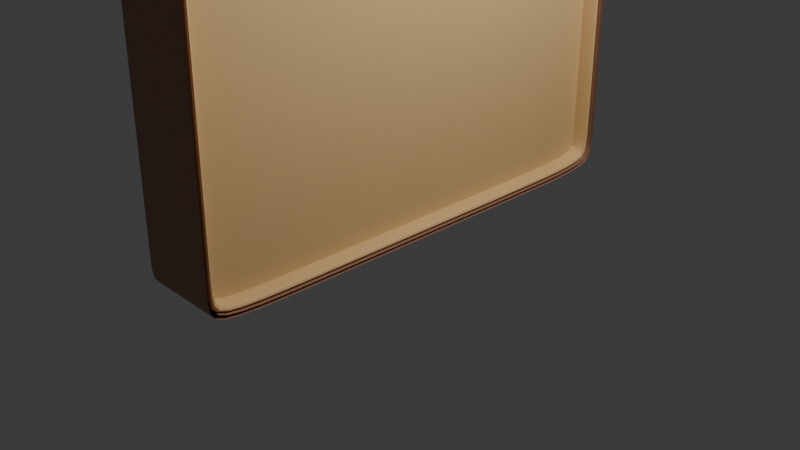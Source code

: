 # Source: bread.blend  (saved by Blender 4.2.66; exported with 4.5.12 LTS)
import bpy
from mathutils import Matrix  # noqa: F401  (used for matrix-valued properties, if any)

bpy.ops.wm.read_factory_settings(use_empty=True)
scene = bpy.context.scene
scene.name = 'Scene'

# ---- collections
col_collection = bpy.data.collections.new('Collection'); scene.collection.children.link(col_collection)

# ---- materials (node trees are filled in below, after node groups)
mat_material_001 = bpy.data.materials.new('Material.001')
mat_material_003 = bpy.data.materials.new('Material.003')
mat_material_002 = bpy.data.materials.new('Material.002')

# ---- node groups
ng_smooth_by_angle = bpy.data.node_groups.new('Smooth by Angle', 'GeometryNodeTree')
_s = ng_smooth_by_angle.interface.new_socket(name='Mesh', in_out='OUTPUT', socket_type='NodeSocketGeometry')
_s = ng_smooth_by_angle.interface.new_socket(name='Mesh', in_out='INPUT', socket_type='NodeSocketGeometry')
_s = ng_smooth_by_angle.interface.new_socket(name='Angle', in_out='INPUT', socket_type='NodeSocketFloat')
_s.subtype = 'ANGLE'
_s.default_value = 0.5236
_s.min_value = 0.0
_s.max_value = 3.142
_s.description = 'Maximum face angle for smooth edges'
_s = ng_smooth_by_angle.interface.new_socket(name='Ignore Sharpness', in_out='INPUT', socket_type='NodeSocketBool')
_s.force_non_field = True
ng_smooth_by_angle.description = 'Set the sharpness of mesh edges based on the angle between the neighboring faces'
ng_smooth_by_angle.is_modifier = True
_N = ng_smooth_by_angle.nodes; _L = ng_smooth_by_angle.links
n0 = _N.new('GeometryNodeSetShadeSmooth'); n0.name = 'Set Shade Smooth'; n0.location = (120, -80)
n0.domain = 'EDGE'
n1 = _N.new('GeometryNodeSetShadeSmooth'); n1.name = 'Set Shade Smooth.001'; n1.location = (300, -80)
n2 = _N.new('NodeGroupOutput'); n2.name = 'Group Output'; n2.location = (480, -80)
n3 = _N.new('GeometryNodeInputMeshEdgeAngle'); n3.name = 'Edge Angle'; n3.location = (-440, -240)
n4 = _N.new('NodeGroupInput'); n4.name = 'Group Input'; n4.location = (-80, -80)
n5 = _N.new('GeometryNodeInputEdgeSmooth'); n5.name = 'Is Edge Smooth'; n5.location = (-260, -120)
n6 = _N.new('GeometryNodeInputShadeSmooth'); n6.name = 'Is Shade Smooth'; n6.location = (-440, -397)
n7 = _N.new('FunctionNodeCompare'); n7.name = 'Compare'; n7.location = (-260, -260)
n7.operation = 'LESS_EQUAL'
n7.inputs[6].default_value = (0.0, 0.0, 0.0, 0.0)
n7.inputs[7].default_value = (0.0, 0.0, 0.0, 0.0)
n8 = _N.new('FunctionNodeBooleanMath'); n8.name = 'Boolean Math.001'; n8.location = (-80, -260)
n9 = _N.new('NodeGroupInput'); n9.name = 'Group Input.001'; n9.location = (-440, -329)
n10 = _N.new('NodeGroupInput'); n10.name = 'Group Input.002'; n10.location = (-259, -189)
n11 = _N.new('FunctionNodeBooleanMath'); n11.name = 'Boolean Math'; n11.location = (-80, -149)
n11.operation = 'OR'
n12 = _N.new('FunctionNodeBooleanMath'); n12.name = 'Boolean Math.002'; n12.location = (-260, -380)
n12.operation = 'OR'
n13 = _N.new('NodeGroupInput'); n13.name = 'Group Input.003'; n13.location = (-440, -460)
_L.new(n3.outputs[0], n7.inputs[0])
_L.new(n1.outputs[0], n2.inputs[0])
_L.new(n9.outputs[1], n7.inputs[1])
_L.new(n7.outputs[0], n8.inputs[0])
_L.new(n4.outputs[0], n0.inputs[0])
_L.new(n0.outputs[0], n1.inputs[0])
_L.new(n8.outputs[0], n0.inputs[2])
_L.new(n10.outputs[2], n11.inputs[1])
_L.new(n5.outputs[0], n11.inputs[0])
_L.new(n11.outputs[0], n0.inputs[1])
_L.new(n13.outputs[2], n12.inputs[1])
_L.new(n6.outputs[0], n12.inputs[0])
_L.new(n12.outputs[0], n8.inputs[1])
n2.is_active_output = True

# ---- material node trees
mat_material_001.use_nodes = True; mat_material_001.node_tree.nodes.clear()
_N = mat_material_001.node_tree.nodes; _L = mat_material_001.node_tree.links
n0 = _N.new('ShaderNodeBsdfPrincipled'); n0.name = 'Principled BSDF'; n0.location = (10, 300)
n0.inputs[0].default_value = (0.7991, 0.5271, 0.2346, 1.0)
n1 = _N.new('ShaderNodeOutputMaterial'); n1.name = 'Material Output'; n1.location = (300, 300)
_L.new(n0.outputs[0], n1.inputs[0])
n1.is_active_output = True
mat_material_003.use_nodes = True; mat_material_003.node_tree.nodes.clear()
_N = mat_material_003.node_tree.nodes; _L = mat_material_003.node_tree.links
n0 = _N.new('ShaderNodeBsdfPrincipled'); n0.name = 'Principled BSDF'; n0.location = (10, 300)
n0.inputs[0].default_value = (0.402, 0.2086, 0.1301, 1.0)
n1 = _N.new('ShaderNodeOutputMaterial'); n1.name = 'Material Output'; n1.location = (300, 300)
_L.new(n0.outputs[0], n1.inputs[0])
n1.is_active_output = True
mat_material_002.use_nodes = True; mat_material_002.node_tree.nodes.clear()
_N = mat_material_002.node_tree.nodes; _L = mat_material_002.node_tree.links
n0 = _N.new('ShaderNodeBsdfPrincipled'); n0.name = 'Principled BSDF'; n0.location = (10, 300)
n0.inputs[0].default_value = (0.402, 0.2086, 0.1301, 1.0)
n1 = _N.new('ShaderNodeOutputMaterial'); n1.name = 'Material Output'; n1.location = (300, 300)
_L.new(n0.outputs[0], n1.inputs[0])
n1.is_active_output = True

# ---- world
world_world = bpy.data.worlds.new('World'); scene.world = world_world
world_world.use_nodes = True; world_world.node_tree.nodes.clear()
_N = world_world.node_tree.nodes; _L = world_world.node_tree.links
n0 = _N.new('ShaderNodeOutputWorld'); n0.name = 'World Output'; n0.location = (300, 300)
n1 = _N.new('ShaderNodeBackground'); n1.name = 'Background'; n1.location = (10, 300)
n1.inputs[0].default_value = (0.05088, 0.05088, 0.05088, 1.0)
_L.new(n1.outputs[0], n0.inputs[0])
n0.is_active_output = True
world_world.color = (0.05088, 0.05088, 0.05088)
world_world.sun_shadow_jitter_overblur = 0.0

# ---- cameras
cam_camera = bpy.data.cameras.new('Camera')
cam_camera.clip_end = 100.0
cam_camera.ortho_scale = 7.314

# ---- lights
light_light = bpy.data.lights.new('Light', 'POINT')
light_light.energy = 1000.0
light_light.shadow_soft_size = 0.1

# ---- meshes
me_plane_001 = bpy.data.meshes.new('Plane.001')
me_plane_001.from_pydata([(-2.574, 0.01237, 0.2638), (2.518, 0.01237, 0.2638), (-2.404, 4.904, 0.2638), (2.347, 4.904, 0.2638), (-2.574, 4.404, 0.2638), (2.518, 4.404, 0.2638), (-2.574, 3.995, 0.2638), (-2.192, 4.203, 0.2638), (2.136, 4.203, 0.2638), (2.518, 3.995, 0.2638), (-0.5731, 0.005279, 0.2635), (-1.566, 0.005279, 0.2638), (-1.566, 5.267, 0.2638), (-0.573, 5.324, 0.2635), (-0.5709, 4.397, 0.2635), (-1.568, 4.397, 0.2638), (-1.568, 3.987, 0.2638), (-0.571, 3.987, 0.2635), (-1.376, 4.196, 0.2638), (-0.3714, 4.196, 0.2635), (1.514, 0.004568, 0.2638), (0.5323, 0.002538, 0.2638), (1.517, 3.987, 0.2638), (0.5303, 3.985, 0.2638), (0.5308, 4.395, 0.2638), (1.516, 4.397, 0.2638), (0.5327, 5.321, 0.2638), (1.514, 5.267, 0.2638), (1.282, 4.196, 0.2638), (0.2844, 4.193, 0.2638), (-2.574, 0.2398, 0.2638), (2.518, 0.2398, 0.2638), (-0.5729, 0.2327, 0.2635), (-1.566, 0.2327, 0.2638), (1.514, 0.232, 0.2638), (0.5322, 0.23, 0.2638), (2.518, 2.852, 0.2638), (2.518, 1.54, 0.2638), (-0.5721, 2.845, 0.2635), (-0.5727, 1.533, 0.2635), (1.515, 2.844, 0.2638), (1.514, 1.532, 0.2638), (-2.574, 1.54, 0.2638), (-2.574, 2.852, 0.2638), (-1.567, 2.845, 0.2638), (-1.566, 1.533, 0.2638), (0.5314, 2.842, 0.2638), (0.532, 1.53, 0.2638), (-2.404, 4.904, -0.2606), (-2.574, 4.404, -0.2606), (2.518, 4.404, -0.2606), (2.347, 4.904, -0.2606), (-2.192, 4.203, -0.2606), (-2.574, 3.995, -0.2606), (2.518, 3.995, -0.2606), (2.136, 4.203, -0.2606), (-2.574, 0.2398, -0.2606), (-2.574, 0.01237, -0.2606), (-0.5709, 4.397, -0.2609), (-1.568, 4.397, -0.2606), (-1.376, 4.196, -0.2606), (-0.3714, 4.196, -0.2609), (-1.568, 3.987, -0.2606), (-0.571, 3.987, -0.2609), (-1.566, 0.005279, -0.2606), (-0.5731, 0.005279, -0.2609), (-1.566, 0.2327, -0.2606), (-0.573, 5.324, -0.2609), (-1.566, 5.267, -0.2606), (0.5323, 0.002538, -0.2606), (1.514, 0.004568, -0.2606), (1.517, 3.987, -0.2606), (0.5303, 3.985, -0.2606), (0.5322, 0.23, -0.2606), (0.5308, 4.395, -0.2606), (1.516, 4.397, -0.2606), (1.514, 5.267, -0.2606), (0.5327, 5.321, -0.2606), (1.282, 4.196, -0.2606), (0.2844, 4.193, -0.2606), (2.518, 0.01237, -0.2606), (2.518, 0.2398, -0.2606), (-0.5729, 0.2327, -0.2609), (1.514, 0.232, -0.2606), (2.518, 1.54, -0.2606), (2.518, 2.852, -0.2606), (1.515, 2.844, -0.2606), (1.514, 1.532, -0.2606), (0.5314, 2.842, -0.2606), (0.532, 1.53, -0.2606), (-0.5721, 2.845, -0.2609), (-0.5727, 1.533, -0.2609), (-1.567, 2.845, -0.2606), (-1.566, 1.533, -0.2606), (-2.574, 2.852, -0.2606), (-2.574, 1.54, -0.2606), (2.518, 4.404, -0.2489), (2.518, 4.404, 0.2521), (2.136, 4.203, 0.2521), (2.136, 4.203, -0.2489), (-1.566, 0.005279, -0.2489), (-1.566, 0.005279, 0.2521), (-2.574, 0.01237, 0.2521), (-2.574, 0.01237, -0.2489), (2.518, 3.995, -0.2489), (2.518, 3.995, 0.2521), (2.518, 2.852, 0.2521), (2.518, 2.852, -0.2489), (-2.192, 4.203, -0.2489), (-2.192, 4.203, 0.2521), (-2.574, 4.404, 0.2521), (-2.574, 4.404, -0.2489), (-2.574, 0.2398, -0.2489), (-2.574, 0.2398, 0.2521), (-2.574, 1.54, 0.2521), (-2.574, 1.54, -0.2489), (1.514, 5.267, -0.2489), (1.514, 5.267, 0.2521), (2.347, 4.904, 0.2521), (2.347, 4.904, -0.2489), (2.518, 1.54, -0.2489), (2.518, 1.54, 0.2521), (2.518, 0.2398, 0.2521), (2.518, 0.2398, -0.2489), (2.518, 0.01237, -0.2489), (2.518, 0.01237, 0.2521), (1.514, 0.004568, 0.2521), (1.514, 0.004568, -0.2489), (-0.5731, 0.005279, -0.2492), (-0.5731, 0.005279, 0.2518), (0.5327, 5.321, -0.2489), (0.5327, 5.321, 0.2521), (-2.574, 2.852, -0.2489), (-2.574, 2.852, 0.2521), (-2.574, 3.995, 0.2521), (-2.574, 3.995, -0.2489), (-2.404, 4.904, -0.2489), (-2.404, 4.904, 0.2521), (-1.566, 5.267, 0.2521), (-1.566, 5.267, -0.2489), (-0.573, 5.324, -0.2492), (-0.573, 5.324, 0.2518), (0.5323, 0.002538, -0.2489), (0.5323, 0.002538, 0.2521), (2.136, 4.203, -0.4478), (2.136, 4.203, 0.426), (2.518, 3.995, 0.426), (2.518, 3.995, -0.4478), (-1.566, 5.267, -0.4478), (-1.566, 5.267, 0.426), (-0.573, 5.324, 0.4256), (-0.573, 5.324, -0.4482), (2.518, 2.852, -0.4478), (2.518, 2.852, 0.426), (2.518, 1.54, 0.426), (2.518, 1.54, -0.4478), (-2.574, 3.995, -0.4478), (-2.574, 3.995, 0.426), (-2.192, 4.203, 0.426), (-2.192, 4.203, -0.4478), (1.514, 0.004568, -0.4478), (1.514, 0.004568, 0.426), (0.5323, 0.002538, 0.426), (0.5323, 0.002538, -0.4478), (2.518, 0.2398, -0.4478), (2.518, 0.2398, 0.426), (2.518, 0.01237, 0.426), (2.518, 0.01237, -0.4478), (-2.574, 1.54, -0.4478), (-2.574, 1.54, 0.426), (-2.574, 2.852, 0.426), (-2.574, 2.852, -0.4478), (2.347, 4.904, -0.4478), (2.347, 4.904, 0.426), (2.518, 4.404, 0.426), (2.518, 4.404, -0.4478), (-0.5731, 0.005279, 0.4256), (-0.5731, 0.005279, -0.4482), (0.5327, 5.321, 0.426), (0.5327, 5.321, -0.4478), (-2.574, 4.404, -0.4478), (-2.574, 4.404, 0.426), (-2.404, 4.904, 0.426), (-2.404, 4.904, -0.4478), (1.514, 5.267, 0.426), (1.514, 5.267, -0.4478), (-1.566, 0.005279, 0.426), (-1.566, 0.005279, -0.4478), (-2.574, 0.01237, -0.4478), (-2.574, 0.01237, 0.426), (-2.574, 0.2398, 0.426), (-2.574, 0.2398, -0.4478), (1.924, 4.205, -0.4478), (1.924, 4.205, 0.426), (2.395, 4.453, 0.426), (2.395, 4.453, -0.4478), (-2.474, 0.1117, -0.4478), (-2.474, 0.1117, 0.426), (-1.565, 0.1053, 0.426), (-1.565, 0.1053, -0.4478), (2.418, 2.852, -0.4478), (2.418, 2.852, 0.426), (2.418, 3.935, 0.426), (2.418, 3.935, -0.4478), (-2.452, 4.453, -0.4478), (-2.452, 4.453, 0.426), (-1.981, 4.205, 0.426), (-1.981, 4.205, -0.4478), (-2.474, 1.54, -0.4478), (-2.474, 1.54, 0.426), (-2.474, 0.2398, 0.426), (-2.474, 0.2398, -0.4478), (2.267, 4.83, -0.4478), (2.267, 4.83, 0.426), (1.49, 5.168, 0.426), (1.49, 5.168, -0.4478), (2.418, 0.2398, -0.4478), (2.418, 0.2398, 0.426), (2.418, 1.54, 0.426), (2.418, 1.54, -0.4478), (1.513, 0.1046, -0.4478), (1.513, 0.1046, 0.426), (2.418, 0.1116, 0.426), (2.418, 0.1116, -0.4478), (-0.5729, 0.1053, 0.4256), (-0.5729, 0.1053, -0.4482), (0.5298, 5.221, 0.426), (0.5298, 5.221, -0.4478), (-2.474, 3.935, -0.4478), (-2.474, 3.935, 0.426), (-2.474, 2.852, 0.426), (-2.474, 2.852, -0.4478), (-1.542, 5.169, -0.4478), (-1.542, 5.169, 0.426), (-2.324, 4.83, 0.426), (-2.324, 4.83, -0.4478), (-0.5702, 5.224, 0.4256), (-0.5702, 5.224, -0.4482), (0.5323, 0.1025, 0.426), (0.5323, 0.1025, -0.4478)], [], [(15, 18, 7, 4), (6, 7, 18, 16), (14, 13, 26, 24), (5, 8, 28, 25), (4, 2, 12, 15), (24, 29, 19, 14), (15, 14, 19, 18), (17, 16, 18, 19), (32, 39, 47, 35), (14, 15, 12, 13), (32, 33, 45, 39), (17, 19, 29, 23), (22, 28, 8, 9), (25, 27, 3, 5), (34, 35, 47, 41), (25, 24, 26, 27), (22, 23, 29, 28), (24, 25, 28, 29), (34, 41, 37, 31), (20, 34, 31, 1), (20, 21, 35, 34), (10, 32, 35, 21), (10, 11, 33, 32), (0, 30, 33, 11), (38, 17, 23, 46), (30, 42, 45, 33), (40, 46, 23, 22), (38, 44, 16, 17), (43, 6, 16, 44), (36, 37, 41, 40), (40, 41, 47, 46), (46, 47, 39, 38), (38, 39, 45, 44), (44, 45, 42, 43), (40, 22, 9, 36), (59, 49, 52, 60), (53, 62, 60, 52), (58, 74, 77, 67), (50, 75, 78, 55), (49, 59, 68, 48), (74, 58, 61, 79), (59, 60, 61, 58), (63, 61, 60, 62), (82, 73, 89, 91), (58, 67, 68, 59), (82, 91, 93, 66), (63, 72, 79, 61), (71, 54, 55, 78), (75, 50, 51, 76), (83, 87, 89, 73), (75, 76, 77, 74), (71, 78, 79, 72), (74, 79, 78, 75), (83, 81, 84, 87), (70, 80, 81, 83), (70, 83, 73, 69), (65, 69, 73, 82), (65, 82, 66, 64), (57, 64, 66, 56), (90, 88, 72, 63), (56, 66, 93, 95), (86, 71, 72, 88), (90, 63, 62, 92), (94, 92, 62, 53), (85, 86, 87, 84), (86, 88, 89, 87), (88, 90, 91, 89), (90, 92, 93, 91), (92, 94, 95, 93), (86, 85, 54, 71), (5, 3, 118, 97), (11, 10, 129, 101), (36, 9, 105, 106), (7, 6, 134, 109), (42, 30, 113, 114), (27, 26, 131, 117), (107, 104, 54, 85), (31, 37, 121, 122), (20, 1, 125, 126), (0, 11, 101, 102), (3, 27, 117, 118), (6, 43, 133, 134), (12, 2, 137, 138), (115, 112, 56, 95), (26, 13, 141, 131), (10, 21, 143, 129), (8, 5, 97, 98), (116, 130, 77, 76), (127, 124, 80, 70), (128, 142, 69, 65), (4, 7, 109, 110), (108, 135, 53, 52), (100, 128, 65, 64), (104, 99, 55, 54), (140, 139, 68, 67), (120, 107, 85, 84), (2, 4, 110, 137), (142, 127, 70, 69), (124, 123, 81, 80), (132, 115, 95, 94), (9, 8, 98, 105), (130, 140, 67, 77), (135, 132, 94, 53), (136, 111, 49, 48), (13, 12, 138, 141), (139, 136, 48, 68), (123, 120, 84, 81), (30, 0, 102, 113), (21, 20, 126, 143), (1, 31, 122, 125), (112, 103, 57, 56), (119, 116, 76, 51), (43, 42, 114, 133), (111, 108, 52, 49), (37, 36, 106, 121), (103, 100, 64, 57), (99, 96, 50, 55), (146, 153, 106, 105), (150, 178, 131, 141), (154, 165, 122, 121), (158, 181, 110, 109), (162, 176, 129, 143), (115, 132, 171, 168), (119, 96, 175, 172), (176, 186, 101, 129), (142, 128, 177, 163), (140, 130, 179, 151), (186, 189, 102, 101), (136, 139, 148, 183), (132, 135, 156, 171), (130, 116, 185, 179), (128, 100, 187, 177), (124, 127, 160, 167), (120, 123, 164, 155), (116, 119, 172, 185), (112, 115, 168, 191), (108, 111, 180, 159), (104, 107, 152, 147), (100, 103, 188, 187), (96, 99, 144, 175), (96, 119, 51, 50), (145, 146, 105, 98), (103, 112, 191, 188), (139, 140, 151, 148), (127, 142, 163, 160), (169, 170, 133, 114), (173, 174, 97, 118), (189, 190, 113, 102), (135, 108, 159, 156), (161, 162, 143, 126), (178, 184, 117, 131), (111, 136, 183, 180), (157, 158, 109, 134), (149, 150, 141, 138), (181, 182, 137, 110), (107, 120, 155, 152), (123, 124, 167, 164), (184, 173, 118, 117), (190, 169, 114, 113), (165, 166, 125, 122), (166, 161, 126, 125), (170, 157, 134, 133), (153, 154, 121, 106), (182, 149, 138, 137), (174, 145, 98, 97), (159, 180, 204, 207), (163, 177, 225, 239), (145, 174, 194, 193), (150, 149, 233, 236), (157, 170, 230, 229), (165, 154, 218, 217), (152, 155, 219, 200), (181, 158, 206, 205), (176, 162, 238, 224), (154, 153, 201, 218), (179, 185, 215, 227), (151, 179, 227, 237), (188, 191, 211, 196), (156, 159, 207, 228), (147, 152, 200, 203), (190, 189, 197, 210), (158, 157, 229, 206), (184, 178, 226, 214), (178, 150, 236, 226), (185, 172, 212, 215), (160, 163, 239, 220), (177, 187, 199, 225), (153, 146, 202, 201), (180, 183, 235, 204), (99, 104, 147, 144), (193, 194, 195, 192), (197, 198, 199, 196), (201, 202, 203, 200), (205, 206, 207, 204), (209, 210, 211, 208), (213, 214, 215, 212), (210, 197, 196, 211), (217, 218, 219, 216), (221, 222, 223, 220), (198, 224, 225, 199), (214, 226, 227, 215), (229, 230, 231, 228), (233, 234, 235, 232), (234, 205, 204, 235), (226, 236, 237, 227), (224, 238, 239, 225), (194, 213, 212, 195), (230, 209, 208, 231), (222, 217, 216, 223), (238, 221, 220, 239), (206, 229, 228, 207), (218, 201, 200, 219), (236, 233, 232, 237), (202, 193, 192, 203), (148, 151, 237, 232), (155, 164, 216, 219), (174, 173, 213, 194), (171, 156, 228, 231), (146, 145, 193, 202), (175, 144, 192, 195), (172, 175, 195, 212), (169, 190, 210, 209), (144, 147, 203, 192), (161, 166, 222, 221), (170, 169, 209, 230), (149, 182, 234, 233), (189, 186, 198, 197), (168, 171, 231, 208), (191, 168, 208, 211), (167, 160, 220, 223), (166, 165, 217, 222), (183, 148, 232, 235), (187, 188, 196, 199), (186, 176, 224, 198), (164, 167, 223, 216), (173, 184, 214, 213), (182, 181, 205, 234), (162, 161, 221, 238)])
me_plane_001.polygons.foreach_set('use_smooth', [True] * 238)
_uv = me_plane_001.uv_layers.new(name='UVMap')
_uv.uv.foreach_set('vector', [0.1548, 0.8876, 0.1383, 0.8356, 0.0, 0.8356, 0.0, 0.8876, 0.0, 0.7709, 0.0, 0.8356, 0.1383, 0.8356, 0.1549, 0.7709, 0.3326, 0.8876, 0.3322, 1.0, 0.7418, 1.0, 0.7414, 0.8876, 1.0, 0.8876, 1.0, 0.8356, 0.9573, 0.8356, 0.9336, 0.8876, 0.0, 0.8876, 0.0, 1.0, 0.1552, 1.0, 0.1548, 0.8876, 0.7414, 0.8876, 0.7257, 0.8356, 0.3492, 0.8356, 0.3326, 0.8876, 0.1548, 0.8876, 0.3326, 0.8876, 0.3492, 0.8356, 0.1383, 0.8356, 0.3326, 0.7709, 0.1549, 0.7709, 0.1383, 0.8356, 0.3492, 0.8356, 0.3322, 0.04403, 0.3323, 0.1407, 0.7417, 0.1407, 0.7417, 0.04403, 0.3326, 0.8876, 0.1548, 0.8876, 0.1552, 1.0, 0.3322, 1.0, 0.3322, 0.04403, 0.1552, 0.04403, 0.1552, 0.1407, 0.3323, 0.1407, 0.3326, 0.7709, 0.3492, 0.8356, 0.7257, 0.8356, 0.7413, 0.7709, 0.9336, 0.7709, 0.9573, 0.8356, 1.0, 0.8356, 1.0, 0.7709, 0.9336, 0.8876, 0.933, 1.0, 1.0, 1.0, 1.0, 0.8876, 0.9331, 0.04403, 0.7417, 0.04403, 0.7417, 0.1407, 0.9331, 0.1407, 0.9336, 0.8876, 0.7414, 0.8876, 0.7418, 1.0, 0.933, 1.0, 0.9336, 0.7709, 0.7413, 0.7709, 0.7257, 0.8356, 0.9573, 0.8356, 0.7414, 0.8876, 0.9336, 0.8876, 0.9573, 0.8356, 0.7257, 0.8356, 0.9331, 0.04403, 0.9331, 0.1407, 1.0, 0.1407, 1.0, 0.04403, 0.933, 0.0, 0.9331, 0.04403, 1.0, 0.04403, 1.0, 0.0, 0.933, 0.0, 0.7418, 0.0, 0.7417, 0.04403, 0.9331, 0.04403, 0.3322, 0.0, 0.3322, 0.04403, 0.7417, 0.04403, 0.7418, 0.0, 0.3322, 0.0, 0.1553, 0.0, 0.1552, 0.04403, 0.3322, 0.04403, 0.0, 0.0, 0.0, 0.04403, 0.1552, 0.04403, 0.1553, 0.0, 0.3324, 0.3521, 0.3326, 0.7709, 0.7413, 0.7709, 0.7416, 0.3521, 0.0, 0.04403, 0.0, 0.1407, 0.1552, 0.1407, 0.1552, 0.04403, 0.9333, 0.3521, 0.7416, 0.3521, 0.7413, 0.7709, 0.9336, 0.7709, 0.3324, 0.3521, 0.1551, 0.3521, 0.1549, 0.7709, 0.3326, 0.7709, 0.0, 0.3521, 0.0, 0.7709, 0.1549, 0.7709, 0.1551, 0.3521, 1.0, 0.3521, 1.0, 0.1407, 0.9331, 0.1407, 0.9333, 0.3521, 0.9333, 0.3521, 0.9331, 0.1407, 0.7417, 0.1407, 0.7416, 0.3521, 0.7416, 0.3521, 0.7417, 0.1407, 0.3323, 0.1407, 0.3324, 0.3521, 0.3324, 0.3521, 0.3323, 0.1407, 0.1552, 0.1407, 0.1551, 0.3521, 0.1551, 0.3521, 0.1552, 0.1407, 0.0, 0.1407, 0.0, 0.3521, 0.9333, 0.3521, 0.9336, 0.7709, 1.0, 0.7709, 1.0, 0.3521, 0.1548, 0.8876, 0.0, 0.8876, 0.0, 0.8356, 0.1383, 0.8356, 0.0, 0.7709, 0.1549, 0.7709, 0.1383, 0.8356, 0.0, 0.8356, 0.3326, 0.8876, 0.7414, 0.8876, 0.7418, 1.0, 0.3322, 1.0, 1.0, 0.8876, 0.9336, 0.8876, 0.9573, 0.8356, 1.0, 0.8356, 0.0, 0.8876, 0.1548, 0.8876, 0.1552, 1.0, 0.0, 1.0, 0.7414, 0.8876, 0.3326, 0.8876, 0.3492, 0.8356, 0.7257, 0.8356, 0.1548, 0.8876, 0.1383, 0.8356, 0.3492, 0.8356, 0.3326, 0.8876, 0.3326, 0.7709, 0.3492, 0.8356, 0.1383, 0.8356, 0.1549, 0.7709, 0.3322, 0.04403, 0.7417, 0.04403, 0.7417, 0.1407, 0.3323, 0.1407, 0.3326, 0.8876, 0.3322, 1.0, 0.1552, 1.0, 0.1548, 0.8876, 0.3322, 0.04403, 0.3323, 0.1407, 0.1552, 0.1407, 0.1552, 0.04403, 0.3326, 0.7709, 0.7413, 0.7709, 0.7257, 0.8356, 0.3492, 0.8356, 0.9336, 0.7709, 1.0, 0.7709, 1.0, 0.8356, 0.9573, 0.8356, 0.9336, 0.8876, 1.0, 0.8876, 1.0, 1.0, 0.933, 1.0, 0.9331, 0.04403, 0.9331, 0.1407, 0.7417, 0.1407, 0.7417, 0.04403, 0.9336, 0.8876, 0.933, 1.0, 0.7418, 1.0, 0.7414, 0.8876, 0.9336, 0.7709, 0.9573, 0.8356, 0.7257, 0.8356, 0.7413, 0.7709, 0.7414, 0.8876, 0.7257, 0.8356, 0.9573, 0.8356, 0.9336, 0.8876, 0.9331, 0.04403, 1.0, 0.04403, 1.0, 0.1407, 0.9331, 0.1407, 0.933, 0.0, 1.0, 0.0, 1.0, 0.04403, 0.9331, 0.04403, 0.933, 0.0, 0.9331, 0.04403, 0.7417, 0.04403, 0.7418, 0.0, 0.3322, 0.0, 0.7418, 0.0, 0.7417, 0.04403, 0.3322, 0.04403, 0.3322, 0.0, 0.3322, 0.04403, 0.1552, 0.04403, 0.1553, 0.0, 0.0, 0.0, 0.1553, 0.0, 0.1552, 0.04403, 0.0, 0.04403, 0.3324, 0.3521, 0.7416, 0.3521, 0.7413, 0.7709, 0.3326, 0.7709, 0.0, 0.04403, 0.1552, 0.04403, 0.1552, 0.1407, 0.0, 0.1407, 0.9333, 0.3521, 0.9336, 0.7709, 0.7413, 0.7709, 0.7416, 0.3521, 0.3324, 0.3521, 0.3326, 0.7709, 0.1549, 0.7709, 0.1551, 0.3521, 0.0, 0.3521, 0.1551, 0.3521, 0.1549, 0.7709, 0.0, 0.7709, 1.0, 0.3521, 0.9333, 0.3521, 0.9331, 0.1407, 1.0, 0.1407, 0.9333, 0.3521, 0.7416, 0.3521, 0.7417, 0.1407, 0.9331, 0.1407, 0.7416, 0.3521, 0.3324, 0.3521, 0.3323, 0.1407, 0.7417, 0.1407, 0.3324, 0.3521, 0.1551, 0.3521, 0.1552, 0.1407, 0.3323, 0.1407, 0.1551, 0.3521, 0.0, 0.3521, 0.0, 0.1407, 0.1552, 0.1407, 0.9333, 0.3521, 1.0, 0.3521, 1.0, 0.7709, 0.9336, 0.7709, 1.0, 0.8876, 1.0, 1.0, 1.0, 1.0, 1.0, 0.8876, 0.1553, 0.0, 0.3322, 0.0, 0.3322, 0.0, 0.1553, 0.0, 1.0, 0.3521, 1.0, 0.7709, 1.0, 0.7709, 1.0, 0.3521, 0.0, 0.8356, 0.0, 0.7709, 0.0, 0.7709, 0.0, 0.8356, 0.0, 0.1407, 0.0, 0.04403, 0.0, 0.04403, 0.0, 0.1407, 0.933, 1.0, 0.7418, 1.0, 0.7418, 1.0, 0.933, 1.0, 1.0, 0.3521, 1.0, 0.7709, 1.0, 0.7709, 1.0, 0.3521, 1.0, 0.04403, 1.0, 0.1407, 1.0, 0.1407, 1.0, 0.04403, 0.933, 0.0, 1.0, 0.0, 1.0, 0.0, 0.933, 0.0, 0.0, 0.0, 0.1553, 0.0, 0.1553, 0.0, 0.0, 0.0, 1.0, 1.0, 0.933, 1.0, 0.933, 1.0, 1.0, 1.0, 0.0, 0.7709, 0.0, 0.3521, 0.0, 0.3521, 0.0, 0.7709, 0.1552, 1.0, 0.0, 1.0, 0.0, 1.0, 0.1552, 1.0, 0.0, 0.1407, 0.0, 0.04403, 0.0, 0.04403, 0.0, 0.1407, 0.7418, 1.0, 0.3322, 1.0, 0.3322, 1.0, 0.7418, 1.0, 0.3322, 0.0, 0.7418, 0.0, 0.7418, 0.0, 0.3322, 0.0, 1.0, 0.8356, 1.0, 0.8876, 1.0, 0.8876, 1.0, 0.8356, 0.933, 1.0, 0.7418, 1.0, 0.7418, 1.0, 0.933, 1.0, 0.933, 0.0, 1.0, 0.0, 1.0, 0.0, 0.933, 0.0, 0.3322, 0.0, 0.7418, 0.0, 0.7418, 0.0, 0.3322, 0.0, 0.0, 0.8876, 0.0, 0.8356, 0.0, 0.8356, 0.0, 0.8876, 0.0, 0.8356, 0.0, 0.7709, 0.0, 0.7709, 0.0, 0.8356, 0.1553, 0.0, 0.3322, 0.0, 0.3322, 0.0, 0.1553, 0.0, 1.0, 0.7709, 1.0, 0.8356, 1.0, 0.8356, 1.0, 0.7709, 0.3322, 1.0, 0.1552, 1.0, 0.1552, 1.0, 0.3322, 1.0, 1.0, 0.1407, 1.0, 0.3521, 1.0, 0.3521, 1.0, 0.1407, 0.0, 1.0, 0.0, 0.8876, 0.0, 0.8876, 0.0, 1.0, 0.7418, 0.0, 0.933, 0.0, 0.933, 0.0, 0.7418, 0.0, 1.0, 0.0, 1.0, 0.04403, 1.0, 0.04403, 1.0, 0.0, 0.0, 0.3521, 0.0, 0.1407, 0.0, 0.1407, 0.0, 0.3521, 1.0, 0.7709, 1.0, 0.8356, 1.0, 0.8356, 1.0, 0.7709, 0.7418, 1.0, 0.3322, 1.0, 0.3322, 1.0, 0.7418, 1.0, 0.0, 0.7709, 0.0, 0.3521, 0.0, 0.3521, 0.0, 0.7709, 0.0, 1.0, 0.0, 0.8876, 0.0, 0.8876, 0.0, 1.0, 0.3322, 1.0, 0.1552, 1.0, 0.1552, 1.0, 0.3322, 1.0, 0.1552, 1.0, 0.0, 1.0, 0.0, 1.0, 0.1552, 1.0, 1.0, 0.04403, 1.0, 0.1407, 1.0, 0.1407, 1.0, 0.04403, 0.0, 0.04403, 0.0, 0.0, 0.0, 0.0, 0.0, 0.04403, 0.7418, 0.0, 0.933, 0.0, 0.933, 0.0, 0.7418, 0.0, 1.0, 0.0, 1.0, 0.04403, 1.0, 0.04403, 1.0, 0.0, 0.0, 0.04403, 0.0, 0.0, 0.0, 0.0, 0.0, 0.04403, 1.0, 1.0, 0.933, 1.0, 0.933, 1.0, 1.0, 1.0, 0.0, 0.3521, 0.0, 0.1407, 0.0, 0.1407, 0.0, 0.3521, 0.0, 0.8876, 0.0, 0.8356, 0.0, 0.8356, 0.0, 0.8876, 1.0, 0.1407, 1.0, 0.3521, 1.0, 0.3521, 1.0, 0.1407, 0.0, 0.0, 0.1553, 0.0, 0.1553, 0.0, 0.0, 0.0, 1.0, 0.8356, 1.0, 0.8876, 1.0, 0.8876, 1.0, 0.8356, 1.0, 0.7709, 1.0, 0.3521, 1.0, 0.3521, 1.0, 0.7709, 0.3322, 1.0, 0.7418, 1.0, 0.7418, 1.0, 0.3322, 1.0, 1.0, 0.1407, 1.0, 0.04403, 1.0, 0.04403, 1.0, 0.1407, 0.0, 0.8356, 0.0, 0.8876, 0.0, 0.8876, 0.0, 0.8356, 0.7418, 0.0, 0.3322, 0.0, 0.3322, 0.0, 0.7418, 0.0, 0.0, 0.1407, 0.0, 0.3521, 0.0, 0.3521, 0.0, 0.1407, 1.0, 1.0, 1.0, 0.8876, 1.0, 0.8876, 1.0, 1.0, 0.3322, 0.0, 0.1553, 0.0, 0.1553, 0.0, 0.3322, 0.0, 0.7418, 0.0, 0.3322, 0.0, 0.3322, 0.0, 0.7418, 0.0, 0.3322, 1.0, 0.7418, 1.0, 0.7418, 1.0, 0.3322, 1.0, 0.1553, 0.0, 0.0, 0.0, 0.0, 0.0, 0.1553, 0.0, 0.0, 1.0, 0.1552, 1.0, 0.1552, 1.0, 1.397e-09, 1.0, 0.0, 0.3521, 0.0, 0.7709, 0.0, 0.7709, 0.0, 0.3521, 0.7418, 1.0, 0.933, 1.0, 0.933, 1.0, 0.7418, 1.0, 0.3322, 0.0, 0.1553, 0.0, 0.1553, 0.0, 0.3322, 0.0, 1.0, 0.0, 0.933, 0.0, 0.933, 0.0, 1.0, 0.0, 1.0, 0.1407, 1.0, 0.04403, 1.0, 0.04403, 1.0, 0.1407, 0.933, 1.0, 1.0, 1.0, 1.0, 1.0, 0.933, 1.0, 0.0, 0.04403, 0.0, 0.1407, 0.0, 0.1407, 0.0, 0.04403, 0.0, 0.8356, 0.0, 0.8876, 0.0, 0.8876, 0.0, 0.8356, 1.0, 0.7709, 1.0, 0.3521, 1.0, 0.3521, 1.0, 0.7709, 0.1553, 0.0, 0.0, 0.0, 1.281e-09, 0.0, 0.1553, 0.0, 1.0, 0.8876, 1.0, 0.8356, 1.0, 0.8356, 1.0, 0.8876, 1.0, 0.8876, 1.0, 1.0, 1.0, 1.0, 1.0, 0.8876, 1.0, 0.8356, 1.0, 0.7709, 1.0, 0.7709, 1.0, 0.8356, 0.0, 0.0, 0.0, 0.04403, 0.0, 0.04403, 0.0, 1.164e-10, 0.1552, 1.0, 0.3322, 1.0, 0.3322, 1.0, 0.1552, 1.0, 0.933, 0.0, 0.7418, 0.0, 0.7418, 0.0, 0.933, 0.0, 0.0, 0.1407, 0.0, 0.3521, 0.0, 0.3521, 0.0, 0.1407, 1.0, 1.0, 1.0, 0.8876, 1.0, 0.8876, 1.0, 1.0, 0.0, 0.0, 0.0, 0.04403, 0.0, 0.04403, 0.0, 0.0, 0.0, 0.7709, 0.0, 0.8356, 0.0, 0.8356, 0.0, 0.7709, 0.933, 0.0, 0.7418, 0.0, 0.7418, 0.0, 0.933, 0.0, 0.7418, 1.0, 0.933, 1.0, 0.933, 1.0, 0.7418, 1.0, 0.0, 0.8876, 0.0, 1.0, 0.0, 1.0, 0.0, 0.8876, 0.0, 0.7709, 0.0, 0.8356, 0.0, 0.8356, 0.0, 0.7709, 0.1552, 1.0, 0.3322, 1.0, 0.3322, 1.0, 0.1552, 1.0, 0.0, 0.8876, 0.0, 1.0, 0.0, 1.0, 0.0, 0.8876, 1.0, 0.3521, 1.0, 0.1407, 1.0, 0.1407, 1.0, 0.3521, 1.0, 0.04403, 1.0, 0.0, 1.0, 1.164e-10, 1.0, 0.04403, 0.933, 1.0, 1.0, 1.0, 1.0, 1.0, 0.933, 1.0, 0.0, 0.04403, 0.0, 0.1407, 0.0, 0.1407, 0.0, 0.04403, 1.0, 0.04403, 1.0, 0.0, 1.0, 0.0, 1.0, 0.04403, 1.0, 0.0, 0.933, 0.0, 0.933, 0.0, 1.0, 0.0, 0.0, 0.3521, 0.0, 0.7709, 0.0, 0.7709, 0.0, 0.3521, 1.0, 0.3521, 1.0, 0.1407, 1.0, 0.1407, 1.0, 0.3521, 0.0, 1.0, 0.1552, 1.0, 0.1552, 1.0, 0.0, 1.0, 1.0, 0.8876, 1.0, 0.8356, 1.0, 0.8356, 1.0, 0.8876, 0.0, 0.8356, 0.0, 0.8876, 0.0, 0.8876, 0.0, 0.8356, 0.7418, 0.0, 0.3322, 0.0, 0.3322, 0.0, 0.7418, 0.0, 1.0, 0.8356, 1.0, 0.8876, 1.0, 0.8876, 1.0, 0.8356, 0.3322, 1.0, 0.1552, 1.0, 0.1552, 1.0, 0.3322, 1.0, 0.0, 0.7709, 0.0, 0.3521, 0.0, 0.3521, 0.0, 0.7709, 1.0, 0.04403, 1.0, 0.1407, 1.0, 0.1407, 1.0, 0.04403, 1.0, 0.3521, 1.0, 0.1407, 1.0, 0.1407, 1.0, 0.3521, 0.0, 0.8876, 0.0, 0.8356, 0.0, 0.8356, 0.0, 0.8876, 0.3322, 0.0, 0.7418, 0.0, 0.7418, 0.0, 0.3322, 0.0, 1.0, 0.1407, 1.0, 0.3521, 1.0, 0.3521, 1.0, 0.1407, 0.7418, 1.0, 0.933, 1.0, 0.933, 1.0, 0.7418, 1.0, 0.3322, 1.0, 0.7418, 1.0, 0.7418, 1.0, 0.3322, 1.0, 0.0, 1.164e-10, 0.0, 0.04403, 0.0, 0.04403, 0.0, 1.164e-10, 0.0, 0.7709, 0.0, 0.8356, 0.0, 0.8356, 0.0, 0.7709, 1.0, 0.7709, 1.0, 0.3521, 1.0, 0.3521, 1.0, 0.7709, 0.0, 0.04403, 0.0, 0.0, 0.0, 0.0, 0.0, 0.04403, 0.0, 0.8356, 0.0, 0.7709, 0.0, 0.7709, 0.0, 0.8356, 0.933, 1.0, 0.7418, 1.0, 0.7418, 1.0, 0.933, 1.0, 0.7418, 1.0, 0.3322, 1.0, 0.3322, 1.0, 0.7418, 1.0, 0.933, 1.0, 1.0, 1.0, 1.0, 1.0, 0.933, 1.0, 0.933, 0.0, 0.7418, 0.0, 0.7418, 0.0, 0.933, 0.0, 0.3322, 0.0, 0.1553, 0.0, 0.1553, 0.0, 0.3322, 0.0, 1.0, 0.3521, 1.0, 0.7709, 1.0, 0.7709, 1.0, 0.3521, 0.0, 0.8876, 0.0, 1.0, 0.0, 1.0, 0.0, 0.8876, 1.0, 0.8356, 1.0, 0.7709, 1.0, 0.7709, 1.0, 0.8356, 1.0, 0.8356, 1.0, 0.8876, 1.0, 0.8876, 1.0, 0.8356, 0.0, 0.0, 0.1553, 0.0, 0.1553, 0.0, 1.281e-09, 0.0, 1.0, 0.3521, 1.0, 0.7709, 1.0, 0.7709, 1.0, 0.3521, 0.0, 0.8876, 0.0, 0.8356, 0.0, 0.8356, 0.0, 0.8876, 0.0, 0.1407, 0.0, 0.04403, 0.0, 0.04403, 0.0, 0.1407, 1.0, 1.0, 0.933, 1.0, 0.933, 1.0, 1.0, 1.0, 0.0, 0.04403, 0.0, 0.0, 0.0, 1.164e-10, 0.0, 0.04403, 1.0, 0.04403, 1.0, 0.1407, 1.0, 0.1407, 1.0, 0.04403, 0.933, 0.0, 1.0, 0.0, 1.0, 0.0, 0.933, 0.0, 0.1553, 0.0, 0.3322, 0.0, 0.3322, 0.0, 0.1553, 0.0, 0.933, 1.0, 0.7418, 1.0, 0.7418, 1.0, 0.933, 1.0, 0.0, 0.7709, 0.0, 0.3521, 0.0, 0.3521, 0.0, 0.7709, 0.1552, 1.0, 0.0, 1.0, 1.397e-09, 1.0, 0.1552, 1.0, 0.0, 1.0, 0.0, 0.8876, 0.0, 0.8876, 0.0, 1.0, 0.7418, 1.0, 0.3322, 1.0, 0.3322, 1.0, 0.7418, 1.0, 0.3322, 0.0, 0.7418, 0.0, 0.7418, 0.0, 0.3322, 0.0, 1.0, 0.8876, 1.0, 1.0, 1.0, 1.0, 1.0, 0.8876, 0.0, 0.3521, 0.0, 0.1407, 0.0, 0.1407, 0.0, 0.3521, 1.0, 0.0, 1.0, 0.04403, 1.0, 0.04403, 1.0, 1.164e-10, 0.7418, 0.0, 0.933, 0.0, 0.933, 0.0, 0.7418, 0.0, 0.0, 0.8356, 0.0, 0.7709, 0.0, 0.7709, 0.0, 0.8356, 1.0, 0.1407, 1.0, 0.3521, 1.0, 0.3521, 1.0, 0.1407, 0.3322, 1.0, 0.1552, 1.0, 0.1552, 1.0, 0.3322, 1.0, 1.0, 0.7709, 1.0, 0.8356, 1.0, 0.8356, 1.0, 0.7709, 0.1552, 1.0, 0.3322, 1.0, 0.3322, 1.0, 0.1552, 1.0, 1.0, 0.1407, 1.0, 0.04403, 1.0, 0.04403, 1.0, 0.1407, 1.0, 0.8876, 1.0, 1.0, 1.0, 1.0, 1.0, 0.8876, 0.0, 0.3521, 0.0, 0.7709, 0.0, 0.7709, 0.0, 0.3521, 1.0, 0.7709, 1.0, 0.8356, 1.0, 0.8356, 1.0, 0.7709, 1.0, 0.8876, 1.0, 0.8356, 1.0, 0.8356, 1.0, 0.8876, 1.0, 1.0, 1.0, 0.8876, 1.0, 0.8876, 1.0, 1.0, 0.0, 0.1407, 0.0, 0.04403, 0.0, 0.04403, 0.0, 0.1407, 1.0, 0.8356, 1.0, 0.7709, 1.0, 0.7709, 1.0, 0.8356, 0.933, 0.0, 1.0, 0.0, 1.0, 0.0, 0.933, 0.0, 0.0, 0.3521, 0.0, 0.1407, 0.0, 0.1407, 0.0, 0.3521, 0.1552, 1.0, 0.0, 1.0, 0.0, 1.0, 0.1552, 1.0, 0.0, 0.0, 0.1553, 0.0, 0.1553, 0.0, 0.0, 0.0, 0.0, 0.1407, 0.0, 0.3521, 0.0, 0.3521, 0.0, 0.1407, 0.0, 0.04403, 0.0, 0.1407, 0.0, 0.1407, 0.0, 0.04403, 1.0, 0.0, 0.933, 0.0, 0.933, 0.0, 1.0, 0.0, 1.0, 0.0, 1.0, 0.04403, 1.0, 0.04403, 1.0, 0.0, 1.397e-09, 1.0, 0.1552, 1.0, 0.1552, 1.0, 1.397e-09, 1.0, 0.1553, 0.0, 1.281e-09, 0.0, 1.281e-09, 0.0, 0.1553, 0.0, 0.1553, 0.0, 0.3322, 0.0, 0.3322, 0.0, 0.1553, 0.0, 1.0, 0.04403, 1.0, 1.164e-10, 1.0, 1.164e-10, 1.0, 0.04403, 1.0, 1.0, 0.933, 1.0, 0.933, 1.0, 1.0, 1.0, 0.0, 1.0, 0.0, 0.8876, 0.0, 0.8876, 0.0, 1.0, 0.7418, 0.0, 0.933, 0.0, 0.933, 0.0, 0.7418, 0.0])
me_plane_001.materials.append(mat_material_001)
me_plane_001.update()
me_plane_003 = bpy.data.meshes.new('Plane.003')
me_plane_003.from_pydata([(2.518, 4.404, -0.2489), (2.518, 4.404, 0.2521), (2.136, 4.203, 0.2521), (2.136, 4.203, -0.2489), (-1.566, 0.005279, -0.2489), (-1.566, 0.005279, 0.2521), (-2.574, 0.01237, 0.2521), (-2.574, 0.01237, -0.2489), (2.518, 3.995, -0.2489), (2.518, 3.995, 0.2521), (2.518, 2.852, 0.2521), (2.518, 2.852, -0.2489), (-2.192, 4.203, -0.2489), (-2.192, 4.203, 0.2521), (-2.574, 4.404, 0.2521), (-2.574, 4.404, -0.2489), (-2.574, 0.2398, -0.2489), (-2.574, 0.2398, 0.2521), (-2.574, 1.54, 0.2521), (-2.574, 1.54, -0.2489), (1.514, 5.267, -0.2489), (1.514, 5.267, 0.2521), (2.347, 4.904, 0.2521), (2.347, 4.904, -0.2489), (2.518, 1.54, -0.2489), (2.518, 1.54, 0.2521), (2.518, 0.2398, 0.2521), (2.518, 0.2398, -0.2489), (2.518, 0.01237, -0.2489), (2.518, 0.01237, 0.2521), (1.514, 0.004568, 0.2521), (1.514, 0.004568, -0.2489), (-0.5731, 0.005279, -0.2492), (-0.5731, 0.005279, 0.2518), (0.5327, 5.321, -0.2489), (0.5327, 5.321, 0.2521), (-2.574, 2.852, -0.2489), (-2.574, 2.852, 0.2521), (-2.574, 3.995, 0.2521), (-2.574, 3.995, -0.2489), (-2.404, 4.904, -0.2489), (-2.404, 4.904, 0.2521), (-1.566, 5.267, 0.2521), (-1.566, 5.267, -0.2489), (-0.573, 5.324, -0.2492), (-0.573, 5.324, 0.2518), (0.5323, 0.002538, -0.2489), (0.5323, 0.002538, 0.2521), (2.136, 4.203, -0.4276), (2.136, 4.203, 0.4307), (2.518, 3.995, 0.4307), (2.518, 3.995, -0.4276), (-1.566, 5.267, -0.4276), (-1.566, 5.267, 0.4307), (-0.573, 5.324, 0.4305), (-0.573, 5.324, -0.4278), (2.518, 2.852, -0.4276), (2.518, 2.852, 0.4307), (2.518, 1.54, 0.4307), (2.518, 1.54, -0.4276), (-2.574, 3.995, -0.4276), (-2.574, 3.995, 0.4307), (-2.192, 4.203, 0.4307), (-2.192, 4.203, -0.4276), (1.514, 0.004568, -0.4276), (1.514, 0.004568, 0.4307), (0.5323, 0.002538, 0.4307), (0.5323, 0.002538, -0.4276), (2.518, 0.2398, -0.4276), (2.518, 0.2398, 0.4307), (2.518, 0.01237, 0.4307), (2.518, 0.01237, -0.4276), (-2.574, 1.54, -0.4276), (-2.574, 1.54, 0.4307), (-2.574, 2.852, 0.4307), (-2.574, 2.852, -0.4276), (2.347, 4.904, -0.4276), (2.347, 4.904, 0.4307), (2.518, 4.404, 0.4307), (2.518, 4.404, -0.4276), (-0.5731, 0.005279, 0.4305), (-0.5731, 0.005279, -0.4278), (0.5327, 5.321, 0.4307), (0.5327, 5.321, -0.4276), (-2.574, 4.404, -0.4276), (-2.574, 4.404, 0.4307), (-2.404, 4.904, 0.4307), (-2.404, 4.904, -0.4276), (1.514, 5.267, 0.4307), (1.514, 5.267, -0.4276), (-1.566, 0.005279, 0.4307), (-1.566, 0.005278, -0.4276), (-2.574, 0.01237, -0.4276), (-2.574, 0.01237, 0.4307), (-2.574, 0.2398, 0.4307), (-2.574, 0.2398, -0.4276)], [], [(50, 57, 10, 9), (54, 82, 35, 45), (58, 69, 26, 25), (62, 85, 14, 13), (66, 80, 33, 47), (19, 36, 75, 72), (23, 0, 79, 76), (80, 90, 5, 33), (46, 32, 81, 67), (44, 34, 83, 55), (90, 93, 6, 5), (40, 43, 52, 87), (36, 39, 60, 75), (34, 20, 89, 83), (32, 4, 91, 81), (28, 31, 64, 71), (24, 27, 68, 59), (20, 23, 76, 89), (16, 19, 72, 95), (12, 15, 84, 63), (8, 11, 56, 51), (4, 7, 92, 91), (0, 3, 48, 79), (49, 50, 9, 2), (7, 16, 95, 92), (43, 44, 55, 52), (31, 46, 67, 64), (73, 74, 37, 18), (77, 78, 1, 22), (93, 94, 17, 6), (39, 12, 63, 60), (65, 66, 47, 30), (82, 88, 21, 35), (15, 40, 87, 84), (61, 62, 13, 38), (53, 54, 45, 42), (85, 86, 41, 14), (11, 24, 59, 56), (27, 28, 71, 68), (88, 77, 22, 21), (94, 73, 18, 17), (69, 70, 29, 26), (70, 65, 30, 29), (74, 61, 38, 37), (57, 58, 25, 10), (86, 53, 42, 41), (78, 49, 2, 1), (3, 8, 51, 48)])
me_plane_003.polygons.foreach_set('use_smooth', [True] * 48)
_uv = me_plane_003.uv_layers.new(name='UVMap')
_uv.uv.foreach_set('vector', [1.0, 0.7709, 1.0, 0.3521, 1.0, 0.3521, 1.0, 0.7709, 0.3322, 1.0, 0.7418, 1.0, 0.7418, 1.0, 0.3322, 1.0, 1.0, 0.1407, 1.0, 0.04403, 1.0, 0.04403, 1.0, 0.1407, 0.0, 0.8356, 0.0, 0.8876, 0.0, 0.8876, 0.0, 0.8356, 0.7418, 0.0, 0.3322, 0.0, 0.3322, 0.0, 0.7418, 0.0, 0.0, 0.1407, 0.0, 0.3521, 0.0, 0.3521, 0.0, 0.1407, 1.0, 1.0, 1.0, 0.8876, 1.0, 0.8876, 1.0, 1.0, 0.3322, 0.0, 0.1553, 0.0, 0.1553, 0.0, 0.3322, 0.0, 0.7418, 0.0, 0.3322, 0.0, 0.3322, 0.0, 0.7418, 0.0, 0.3322, 1.0, 0.7418, 1.0, 0.7418, 1.0, 0.3322, 1.0, 0.1553, 0.0, 7.451e-09, 0.0, 0.0, 0.0, 0.1553, 0.0, 0.0, 1.0, 0.1552, 1.0, 0.1552, 1.0, 1.49e-08, 1.0, 0.0, 0.3521, 0.0, 0.7709, 0.0, 0.7709, 0.0, 0.3521, 0.7418, 1.0, 0.933, 1.0, 0.933, 1.0, 0.7418, 1.0, 0.3322, 0.0, 0.1553, 0.0, 0.1553, 0.0, 0.3322, 0.0, 1.0, 0.0, 0.933, 0.0, 0.933, 0.0, 1.0, 0.0, 1.0, 0.1407, 1.0, 0.04403, 1.0, 0.04403, 1.0, 0.1407, 0.933, 1.0, 1.0, 1.0, 1.0, 1.0, 0.933, 1.0, 0.0, 0.04403, 0.0, 0.1407, 0.0, 0.1407, 0.0, 0.04403, 0.0, 0.8356, 0.0, 0.8876, 0.0, 0.8876, 0.0, 0.8356, 1.0, 0.7709, 1.0, 0.3521, 1.0, 0.3521, 1.0, 0.7709, 0.1553, 0.0, 0.0, 0.0, 1.863e-08, 0.0, 0.1553, 0.0, 1.0, 0.8876, 1.0, 0.8356, 1.0, 0.8356, 1.0, 0.8876, 1.0, 0.8356, 1.0, 0.7709, 1.0, 0.7709, 1.0, 0.8356, 0.0, 0.0, 0.0, 0.04403, 0.0, 0.04403, 0.0, -1.863e-09, 0.1552, 1.0, 0.3322, 1.0, 0.3322, 1.0, 0.1552, 1.0, 0.933, 0.0, 0.7418, 0.0, 0.7418, 0.0, 0.933, 0.0, 0.0, 0.1407, 0.0, 0.3521, 0.0, 0.3521, 0.0, 0.1407, 1.0, 1.0, 1.0, 0.8876, 1.0, 0.8876, 1.0, 1.0, 0.0, -1.863e-09, 0.0, 0.04403, 0.0, 0.04403, 0.0, 0.0, 0.0, 0.7709, 0.0, 0.8356, 0.0, 0.8356, 0.0, 0.7709, 0.933, 0.0, 0.7418, 0.0, 0.7418, 0.0, 0.933, 0.0, 0.7418, 1.0, 0.933, 1.0, 0.933, 1.0, 0.7418, 1.0, 0.0, 0.8876, 0.0, 1.0, 0.0, 1.0, 0.0, 0.8876, 0.0, 0.7709, 0.0, 0.8356, 0.0, 0.8356, 0.0, 0.7709, 0.1552, 1.0, 0.3322, 1.0, 0.3322, 1.0, 0.1552, 1.0, 0.0, 0.8876, 0.0, 1.0, 0.0, 1.0, 0.0, 0.8876, 1.0, 0.3521, 1.0, 0.1407, 1.0, 0.1407, 1.0, 0.3521, 1.0, 0.04403, 1.0, 0.0, 1.0, 1.863e-09, 1.0, 0.04403, 0.933, 1.0, 1.0, 1.0, 1.0, 1.0, 0.933, 1.0, 0.0, 0.04403, 0.0, 0.1407, 0.0, 0.1407, 0.0, 0.04403, 1.0, 0.04403, 1.0, 1.863e-09, 1.0, 0.0, 1.0, 0.04403, 1.0, 0.0, 0.933, 0.0, 0.933, 0.0, 1.0, 0.0, 0.0, 0.3521, 0.0, 0.7709, 0.0, 0.7709, 0.0, 0.3521, 1.0, 0.3521, 1.0, 0.1407, 1.0, 0.1407, 1.0, 0.3521, -3.353e-08, 1.0, 0.1552, 1.0, 0.1552, 1.0, 0.0, 1.0, 1.0, 0.8876, 1.0, 0.8356, 1.0, 0.8356, 1.0, 0.8876, 1.0, 0.8356, 1.0, 0.7709, 1.0, 0.7709, 1.0, 0.8356])
me_plane_003.materials.append(mat_material_003)
me_plane_003.update()
me_plane_004 = bpy.data.meshes.new('Plane.004')
me_plane_004.from_pydata([(2.161, 4.221, -0.4327), (2.161, 4.221, 0.4358), (2.548, 4.01, 0.4358), (2.548, 4.01, -0.4327), (-1.584, 5.297, -0.4327), (-1.584, 5.297, 0.4358), (-0.5794, 5.355, 0.4356), (-0.5794, 5.355, -0.4329), (2.548, 2.853, -0.4327), (2.548, 2.853, 0.4358), (2.548, 1.526, 0.4358), (2.548, 1.526, -0.4327), (-2.604, 4.01, -0.4327), (-2.604, 4.01, 0.4358), (-2.221, 4.21, 0.4252), (-2.221, 4.21, -0.4433), (1.532, -0.02759, -0.4327), (1.532, -0.02759, 0.4358), (0.5389, -0.02964, 0.4358), (0.5389, -0.02964, -0.4327), (2.548, 0.2104, -0.4327), (2.548, 0.2104, 0.4358), (2.548, -0.0197, 0.4358), (2.548, -0.0197, -0.4327), (-2.604, 1.526, -0.4327), (-2.604, 1.526, 0.4358), (-2.604, 2.853, 0.4358), (-2.604, 2.853, -0.4327), (2.376, 4.93, -0.4327), (2.376, 4.93, 0.4358), (2.548, 4.424, 0.4358), (2.548, 4.424, -0.4327), (-0.5795, -0.02687, 0.4356), (-0.5795, -0.02687, -0.4329), (0.5394, 5.352, 0.4358), (0.5393, 5.352, -0.4327), (-2.607, 4.413, -0.4433), (-2.607, 4.413, 0.4252), (-2.432, 4.93, 0.4358), (-2.432, 4.93, -0.4327), (1.532, 5.297, 0.4358), (1.532, 5.297, -0.4327), (-1.584, -0.02687, 0.4358), (-1.584, -0.02687, -0.4327), (-2.604, -0.0197, -0.4327), (-2.604, -0.0197, 0.4358), (-2.604, 0.2104, 0.4358), (-2.604, 0.2104, -0.4327)], [], [(1, 30, 31, 0), (45, 42, 43, 44), (9, 2, 3, 8), (37, 14, 15, 36), (25, 46, 47, 24), (29, 40, 41, 28), (46, 45, 44, 47), (21, 10, 11, 20), (17, 22, 23, 16), (42, 32, 33, 43), (40, 34, 35, 41), (13, 26, 27, 12), (5, 38, 39, 4), (38, 37, 36, 39), (34, 6, 7, 35), (32, 18, 19, 33), (30, 29, 28, 31), (26, 25, 24, 27), (22, 21, 20, 23), (18, 17, 16, 19), (14, 13, 12, 15), (10, 9, 8, 11), (6, 5, 4, 7), (2, 1, 0, 3)])
me_plane_004.polygons.foreach_set('use_smooth', [True] * 24)
_uv = me_plane_004.uv_layers.new(name='UVMap')
_uv.uv.foreach_set('vector', [1.0, 0.8356, 1.0, 0.8876, 1.0, 0.8876, 1.0, 0.8356, 7.451e-09, 0.0, 0.1553, 0.0, 0.1553, 0.0, 1.863e-08, 0.0, 1.0, 0.3521, 1.0, 0.7709, 1.0, 0.7709, 1.0, 0.3521, 0.0, 0.8876, 0.0, 0.8356, 0.0, 0.8356, 0.0, 0.8876, 0.0, 0.1407, 0.0, 0.04403, 0.0, 0.04403, 0.0, 0.1407, 1.0, 1.0, 0.933, 1.0, 0.933, 1.0, 1.0, 1.0, 0.0, 0.04403, 0.0, -1.863e-09, 0.0, -1.863e-09, 0.0, 0.04403, 1.0, 0.04403, 1.0, 0.1407, 1.0, 0.1407, 1.0, 0.04403, 0.933, 0.0, 1.0, 0.0, 1.0, 0.0, 0.933, 0.0, 0.1553, 0.0, 0.3322, 0.0, 0.3322, 0.0, 0.1553, 0.0, 0.933, 1.0, 0.7418, 1.0, 0.7418, 1.0, 0.933, 1.0, 0.0, 0.7709, 0.0, 0.3521, 0.0, 0.3521, 0.0, 0.7709, 0.1552, 1.0, -3.353e-08, 1.0, 1.49e-08, 1.0, 0.1552, 1.0, 0.0, 1.0, 0.0, 0.8876, 0.0, 0.8876, 0.0, 1.0, 0.7418, 1.0, 0.3322, 1.0, 0.3322, 1.0, 0.7418, 1.0, 0.3322, 0.0, 0.7418, 0.0, 0.7418, 0.0, 0.3322, 0.0, 1.0, 0.8876, 1.0, 1.0, 1.0, 1.0, 1.0, 0.8876, 0.0, 0.3521, 0.0, 0.1407, 0.0, 0.1407, 0.0, 0.3521, 1.0, 1.863e-09, 1.0, 0.04403, 1.0, 0.04403, 1.0, 1.863e-09, 0.7418, 0.0, 0.933, 0.0, 0.933, 0.0, 0.7418, 0.0, 0.0, 0.8356, 0.0, 0.7709, 0.0, 0.7709, 0.0, 0.8356, 1.0, 0.1407, 1.0, 0.3521, 1.0, 0.3521, 1.0, 0.1407, 0.3322, 1.0, 0.1552, 1.0, 0.1552, 1.0, 0.3322, 1.0, 1.0, 0.7709, 1.0, 0.8356, 1.0, 0.8356, 1.0, 0.7709])
me_plane_004.materials.append(mat_material_002)
me_plane_004.update()

# ---- objects
ob_light = bpy.data.objects.new('Light', light_light)
ob_camera = bpy.data.objects.new('Camera', cam_camera)
ob_plane = bpy.data.objects.new('Plane', me_plane_001)
ob_plane_001 = bpy.data.objects.new('Plane.001', me_plane_003)
ob_plane_002 = bpy.data.objects.new('Plane.002', me_plane_004)

# ---- transforms, parenting, visibility, modifiers, constraints
ob_light.location = (4.076, 1.005, 5.904)
ob_light.rotation_euler = (0.6503, 0.05522, 1.866)
ob_light.lock_rotations_4d = False
ob_light.empty_display_type = 'ARROWS'
ob_light.color = (0.0, 0.0, 0.0, 0.0)
ob_light.lineart.crease_threshold = 0.0
ob_camera.location = (7.359, -6.926, 4.958)
ob_camera.rotation_euler = (1.109, 0.0, 0.8149)
ob_camera.lock_rotations_4d = False
ob_camera.empty_display_type = 'ARROWS'
ob_camera.color = (0.0, 0.0, 0.0, 0.0)
ob_camera.display_type = 'WIRE'
ob_camera.lineart.crease_threshold = 0.0
ob_plane.location = (0.0, 0.0, 0.0)
ob_plane.rotation_euler = (1.571, -0.0, 1.571)
_m = ob_plane.modifiers.new('Subdivision', 'SUBSURF')
_m.levels = 3
_m = ob_plane.modifiers.new('Smooth by Angle', 'NODES')
_m.node_group = ng_smooth_by_angle
_m.use_pin_to_last = True
_m.show_group_selector = False
ob_plane_001.location = (0.0, 0.0, 0.0)
ob_plane_001.rotation_euler = (1.571, -0.0, 1.571)
_m = ob_plane_001.modifiers.new('Subdivision', 'SUBSURF')
_m.levels = 3
_m = ob_plane_001.modifiers.new('Smooth by Angle', 'NODES')
_m.node_group = ng_smooth_by_angle
_m.use_pin_to_last = True
_m.show_group_selector = False
ob_plane_002.location = (0.0, 0.0, 0.0)
ob_plane_002.rotation_euler = (1.571, -0.0, 1.571)
_m = ob_plane_002.modifiers.new('Subdivision', 'SUBSURF')
_m.levels = 3
_m = ob_plane_002.modifiers.new('Smooth by Angle', 'NODES')
_m.node_group = ng_smooth_by_angle
_m.use_pin_to_last = True
_m.show_group_selector = False

# ---- collection membership
col_collection.objects.link(ob_light)
col_collection.objects.link(ob_camera)
col_collection.objects.link(ob_plane)
col_collection.objects.link(ob_plane_001)
col_collection.objects.link(ob_plane_002)

# ---- scene / render settings (as saved in the file)
scene.camera = ob_camera
scene.frame_start = 1; scene.frame_end = 250; scene.frame_set(1)
scene.render.engine = 'BLENDER_EEVEE_NEXT'
bpy.context.view_layer.update()
